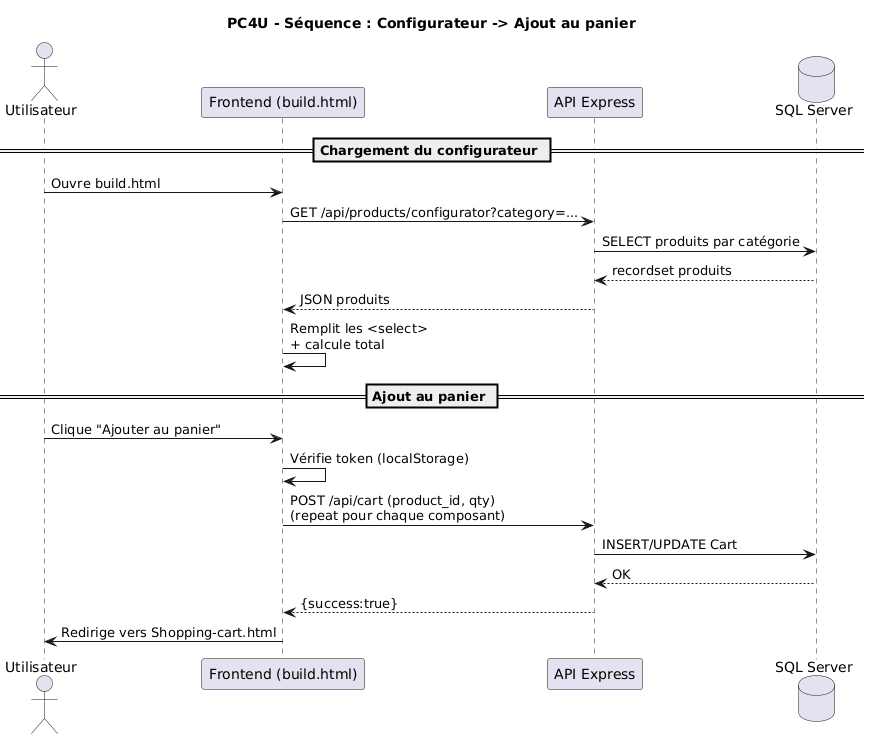

The diagram above was rendered by PlantUML. Its source (embedded in the PNG):
@startuml
title PC4U - Séquence : Configurateur -> Ajout au panier

actor Utilisateur as U
participant "Frontend (build.html)" as FE
participant "API Express" as API
database "SQL Server" as DB

== Chargement du configurateur ==
U -> FE : Ouvre build.html
FE -> API : GET /api/products/configurator?category=...
API -> DB : SELECT produits par catégorie
DB --> API : recordset produits
API --> FE : JSON produits
FE -> FE : Remplit les <select>\n+ calcule total

== Ajout au panier ==
U -> FE : Clique "Ajouter au panier"
FE -> FE : Vérifie token (localStorage)
FE -> API : POST /api/cart (product_id, qty)\n(repeat pour chaque composant)
API -> DB : INSERT/UPDATE Cart
DB --> API : OK
API --> FE : {success:true}

FE -> U : Redirige vers Shopping-cart.html
@enduml